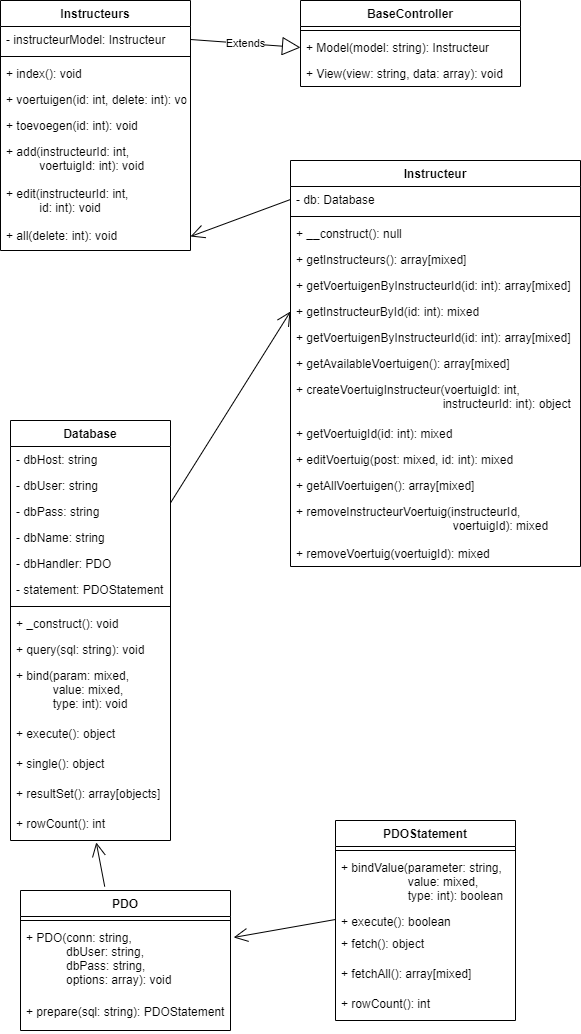

The diagram above was exported from draw.io. Its source (the exported page's mxGraphModel, read from the mxfile embedded in the PNG):
<mxGraphModel dx="2150" dy="917" grid="1" gridSize="10" guides="1" tooltips="1" connect="1" arrows="1" fold="1" page="1" pageScale="1" pageWidth="827" pageHeight="1169" math="0" shadow="0">
  <root>
    <mxCell id="0" />
    <mxCell id="1" parent="0" />
    <mxCell id="rOm98iSg-Fyw3mDEt41O-1" value="Instructeurs" style="swimlane;fontStyle=1;align=center;verticalAlign=top;childLayout=stackLayout;horizontal=1;startSize=26;horizontalStack=0;resizeParent=1;resizeParentMax=0;resizeLast=0;collapsible=1;marginBottom=0;" parent="1" vertex="1">
      <mxGeometry x="30" y="50" width="190" height="250" as="geometry" />
    </mxCell>
    <mxCell id="rOm98iSg-Fyw3mDEt41O-2" value="- instructeurModel: Instructeur" style="text;strokeColor=none;fillColor=none;align=left;verticalAlign=top;spacingLeft=4;spacingRight=4;overflow=hidden;rotatable=0;points=[[0,0.5],[1,0.5]];portConstraint=eastwest;" parent="rOm98iSg-Fyw3mDEt41O-1" vertex="1">
      <mxGeometry y="26" width="190" height="26" as="geometry" />
    </mxCell>
    <mxCell id="rOm98iSg-Fyw3mDEt41O-3" value="" style="line;strokeWidth=1;fillColor=none;align=left;verticalAlign=middle;spacingTop=-1;spacingLeft=3;spacingRight=3;rotatable=0;labelPosition=right;points=[];portConstraint=eastwest;strokeColor=inherit;" parent="rOm98iSg-Fyw3mDEt41O-1" vertex="1">
      <mxGeometry y="52" width="190" height="8" as="geometry" />
    </mxCell>
    <mxCell id="rOm98iSg-Fyw3mDEt41O-41" value="+ index(): void" style="text;strokeColor=none;fillColor=none;align=left;verticalAlign=top;spacingLeft=4;spacingRight=4;overflow=hidden;rotatable=0;points=[[0,0.5],[1,0.5]];portConstraint=eastwest;" parent="rOm98iSg-Fyw3mDEt41O-1" vertex="1">
      <mxGeometry y="60" width="190" height="26" as="geometry" />
    </mxCell>
    <mxCell id="rOm98iSg-Fyw3mDEt41O-42" value="+ voertuigen(id: int, delete: int): void" style="text;strokeColor=none;fillColor=none;align=left;verticalAlign=top;spacingLeft=4;spacingRight=4;overflow=hidden;rotatable=0;points=[[0,0.5],[1,0.5]];portConstraint=eastwest;" parent="rOm98iSg-Fyw3mDEt41O-1" vertex="1">
      <mxGeometry y="86" width="190" height="26" as="geometry" />
    </mxCell>
    <mxCell id="rOm98iSg-Fyw3mDEt41O-43" value="+ toevoegen(id: int): void" style="text;strokeColor=none;fillColor=none;align=left;verticalAlign=top;spacingLeft=4;spacingRight=4;overflow=hidden;rotatable=0;points=[[0,0.5],[1,0.5]];portConstraint=eastwest;" parent="rOm98iSg-Fyw3mDEt41O-1" vertex="1">
      <mxGeometry y="112" width="190" height="26" as="geometry" />
    </mxCell>
    <mxCell id="BcTBJ9oSklnifBSuLKjD-35" value="+ add(instructeurId: int,&#10;          voertuigId: int): void" style="text;strokeColor=none;fillColor=none;align=left;verticalAlign=top;spacingLeft=4;spacingRight=4;overflow=hidden;rotatable=0;points=[[0,0.5],[1,0.5]];portConstraint=eastwest;" vertex="1" parent="rOm98iSg-Fyw3mDEt41O-1">
      <mxGeometry y="138" width="190" height="42" as="geometry" />
    </mxCell>
    <mxCell id="BcTBJ9oSklnifBSuLKjD-36" value="+ edit(instructeurId: int,&#10;          id: int): void" style="text;strokeColor=none;fillColor=none;align=left;verticalAlign=top;spacingLeft=4;spacingRight=4;overflow=hidden;rotatable=0;points=[[0,0.5],[1,0.5]];portConstraint=eastwest;" vertex="1" parent="rOm98iSg-Fyw3mDEt41O-1">
      <mxGeometry y="180" width="190" height="42" as="geometry" />
    </mxCell>
    <mxCell id="rOm98iSg-Fyw3mDEt41O-4" value="+ all(delete: int): void" style="text;strokeColor=none;fillColor=none;align=left;verticalAlign=top;spacingLeft=4;spacingRight=4;overflow=hidden;rotatable=0;points=[[0,0.5],[1,0.5]];portConstraint=eastwest;" parent="rOm98iSg-Fyw3mDEt41O-1" vertex="1">
      <mxGeometry y="222" width="190" height="28" as="geometry" />
    </mxCell>
    <mxCell id="rOm98iSg-Fyw3mDEt41O-9" value="BaseController" style="swimlane;fontStyle=1;align=center;verticalAlign=top;childLayout=stackLayout;horizontal=1;startSize=26;horizontalStack=0;resizeParent=1;resizeParentMax=0;resizeLast=0;collapsible=1;marginBottom=0;" parent="1" vertex="1">
      <mxGeometry x="330" y="50" width="220" height="86" as="geometry" />
    </mxCell>
    <mxCell id="rOm98iSg-Fyw3mDEt41O-11" value="" style="line;strokeWidth=1;fillColor=none;align=left;verticalAlign=middle;spacingTop=-1;spacingLeft=3;spacingRight=3;rotatable=0;labelPosition=right;points=[];portConstraint=eastwest;strokeColor=inherit;" parent="rOm98iSg-Fyw3mDEt41O-9" vertex="1">
      <mxGeometry y="26" width="220" height="8" as="geometry" />
    </mxCell>
    <mxCell id="rOm98iSg-Fyw3mDEt41O-12" value="+ Model(model: string): Instructeur" style="text;strokeColor=none;fillColor=none;align=left;verticalAlign=top;spacingLeft=4;spacingRight=4;overflow=hidden;rotatable=0;points=[[0,0.5],[1,0.5]];portConstraint=eastwest;" parent="rOm98iSg-Fyw3mDEt41O-9" vertex="1">
      <mxGeometry y="34" width="220" height="26" as="geometry" />
    </mxCell>
    <mxCell id="5FKfgBpuZkFQbaVboKIa-2" value="+ View(view: string, data: array): void" style="text;strokeColor=none;fillColor=none;align=left;verticalAlign=top;spacingLeft=4;spacingRight=4;overflow=hidden;rotatable=0;points=[[0,0.5],[1,0.5]];portConstraint=eastwest;" parent="rOm98iSg-Fyw3mDEt41O-9" vertex="1">
      <mxGeometry y="60" width="220" height="26" as="geometry" />
    </mxCell>
    <mxCell id="rOm98iSg-Fyw3mDEt41O-17" value="Database" style="swimlane;fontStyle=1;align=center;verticalAlign=top;childLayout=stackLayout;horizontal=1;startSize=26;horizontalStack=0;resizeParent=1;resizeParentMax=0;resizeLast=0;collapsible=1;marginBottom=0;" parent="1" vertex="1">
      <mxGeometry x="40" y="470" width="160" height="420" as="geometry" />
    </mxCell>
    <mxCell id="rOm98iSg-Fyw3mDEt41O-18" value="- dbHost: string" style="text;strokeColor=none;fillColor=none;align=left;verticalAlign=top;spacingLeft=4;spacingRight=4;overflow=hidden;rotatable=0;points=[[0,0.5],[1,0.5]];portConstraint=eastwest;" parent="rOm98iSg-Fyw3mDEt41O-17" vertex="1">
      <mxGeometry y="26" width="160" height="26" as="geometry" />
    </mxCell>
    <mxCell id="rOm98iSg-Fyw3mDEt41O-29" value="- dbUser: string" style="text;strokeColor=none;fillColor=none;align=left;verticalAlign=top;spacingLeft=4;spacingRight=4;overflow=hidden;rotatable=0;points=[[0,0.5],[1,0.5]];portConstraint=eastwest;" parent="rOm98iSg-Fyw3mDEt41O-17" vertex="1">
      <mxGeometry y="52" width="160" height="26" as="geometry" />
    </mxCell>
    <mxCell id="rOm98iSg-Fyw3mDEt41O-30" value="- dbPass: string" style="text;strokeColor=none;fillColor=none;align=left;verticalAlign=top;spacingLeft=4;spacingRight=4;overflow=hidden;rotatable=0;points=[[0,0.5],[1,0.5]];portConstraint=eastwest;" parent="rOm98iSg-Fyw3mDEt41O-17" vertex="1">
      <mxGeometry y="78" width="160" height="26" as="geometry" />
    </mxCell>
    <mxCell id="rOm98iSg-Fyw3mDEt41O-31" value="- dbName: string" style="text;strokeColor=none;fillColor=none;align=left;verticalAlign=top;spacingLeft=4;spacingRight=4;overflow=hidden;rotatable=0;points=[[0,0.5],[1,0.5]];portConstraint=eastwest;" parent="rOm98iSg-Fyw3mDEt41O-17" vertex="1">
      <mxGeometry y="104" width="160" height="26" as="geometry" />
    </mxCell>
    <mxCell id="rOm98iSg-Fyw3mDEt41O-36" value="- dbHandler: PDO" style="text;strokeColor=none;fillColor=none;align=left;verticalAlign=top;spacingLeft=4;spacingRight=4;overflow=hidden;rotatable=0;points=[[0,0.5],[1,0.5]];portConstraint=eastwest;" parent="rOm98iSg-Fyw3mDEt41O-17" vertex="1">
      <mxGeometry y="130" width="160" height="26" as="geometry" />
    </mxCell>
    <mxCell id="rOm98iSg-Fyw3mDEt41O-35" value="- statement: PDOStatement" style="text;strokeColor=none;fillColor=none;align=left;verticalAlign=top;spacingLeft=4;spacingRight=4;overflow=hidden;rotatable=0;points=[[0,0.5],[1,0.5]];portConstraint=eastwest;" parent="rOm98iSg-Fyw3mDEt41O-17" vertex="1">
      <mxGeometry y="156" width="160" height="26" as="geometry" />
    </mxCell>
    <mxCell id="rOm98iSg-Fyw3mDEt41O-19" value="" style="line;strokeWidth=1;fillColor=none;align=left;verticalAlign=middle;spacingTop=-1;spacingLeft=3;spacingRight=3;rotatable=0;labelPosition=right;points=[];portConstraint=eastwest;strokeColor=inherit;" parent="rOm98iSg-Fyw3mDEt41O-17" vertex="1">
      <mxGeometry y="182" width="160" height="8" as="geometry" />
    </mxCell>
    <mxCell id="rOm98iSg-Fyw3mDEt41O-20" value="+ _construct(): void" style="text;strokeColor=none;fillColor=none;align=left;verticalAlign=top;spacingLeft=4;spacingRight=4;overflow=hidden;rotatable=0;points=[[0,0.5],[1,0.5]];portConstraint=eastwest;" parent="rOm98iSg-Fyw3mDEt41O-17" vertex="1">
      <mxGeometry y="190" width="160" height="26" as="geometry" />
    </mxCell>
    <mxCell id="5FKfgBpuZkFQbaVboKIa-3" value="+ query(sql: string): void" style="text;strokeColor=none;fillColor=none;align=left;verticalAlign=top;spacingLeft=4;spacingRight=4;overflow=hidden;rotatable=0;points=[[0,0.5],[1,0.5]];portConstraint=eastwest;" parent="rOm98iSg-Fyw3mDEt41O-17" vertex="1">
      <mxGeometry y="216" width="160" height="26" as="geometry" />
    </mxCell>
    <mxCell id="5FKfgBpuZkFQbaVboKIa-4" value="+ bind(param: mixed, &#10;           value: mixed,&#10;           type: int): void" style="text;strokeColor=none;fillColor=none;align=left;verticalAlign=top;spacingLeft=4;spacingRight=4;overflow=hidden;rotatable=0;points=[[0,0.5],[1,0.5]];portConstraint=eastwest;" parent="rOm98iSg-Fyw3mDEt41O-17" vertex="1">
      <mxGeometry y="242" width="160" height="58" as="geometry" />
    </mxCell>
    <mxCell id="5FKfgBpuZkFQbaVboKIa-7" value="+ execute(): object" style="text;strokeColor=none;fillColor=none;align=left;verticalAlign=top;spacingLeft=4;spacingRight=4;overflow=hidden;rotatable=0;points=[[0,0.5],[1,0.5]];portConstraint=eastwest;" parent="rOm98iSg-Fyw3mDEt41O-17" vertex="1">
      <mxGeometry y="300" width="160" height="30" as="geometry" />
    </mxCell>
    <mxCell id="5FKfgBpuZkFQbaVboKIa-8" value="+ single(): object" style="text;strokeColor=none;fillColor=none;align=left;verticalAlign=top;spacingLeft=4;spacingRight=4;overflow=hidden;rotatable=0;points=[[0,0.5],[1,0.5]];portConstraint=eastwest;" parent="rOm98iSg-Fyw3mDEt41O-17" vertex="1">
      <mxGeometry y="330" width="160" height="30" as="geometry" />
    </mxCell>
    <mxCell id="5FKfgBpuZkFQbaVboKIa-9" value="+ resultSet(): array[objects]" style="text;strokeColor=none;fillColor=none;align=left;verticalAlign=top;spacingLeft=4;spacingRight=4;overflow=hidden;rotatable=0;points=[[0,0.5],[1,0.5]];portConstraint=eastwest;" parent="rOm98iSg-Fyw3mDEt41O-17" vertex="1">
      <mxGeometry y="360" width="160" height="30" as="geometry" />
    </mxCell>
    <mxCell id="BcTBJ9oSklnifBSuLKjD-3" value="+ rowCount(): int" style="text;strokeColor=none;fillColor=none;align=left;verticalAlign=top;spacingLeft=4;spacingRight=4;overflow=hidden;rotatable=0;points=[[0,0.5],[1,0.5]];portConstraint=eastwest;" vertex="1" parent="rOm98iSg-Fyw3mDEt41O-17">
      <mxGeometry y="390" width="160" height="30" as="geometry" />
    </mxCell>
    <mxCell id="rOm98iSg-Fyw3mDEt41O-21" value="Instructeur" style="swimlane;fontStyle=1;align=center;verticalAlign=top;childLayout=stackLayout;horizontal=1;startSize=26;horizontalStack=0;resizeParent=1;resizeParentMax=0;resizeLast=0;collapsible=1;marginBottom=0;" parent="1" vertex="1">
      <mxGeometry x="320" y="210" width="290" height="406" as="geometry" />
    </mxCell>
    <mxCell id="rOm98iSg-Fyw3mDEt41O-22" value="- db: Database" style="text;strokeColor=none;fillColor=none;align=left;verticalAlign=top;spacingLeft=4;spacingRight=4;overflow=hidden;rotatable=0;points=[[0,0.5],[1,0.5]];portConstraint=eastwest;" parent="rOm98iSg-Fyw3mDEt41O-21" vertex="1">
      <mxGeometry y="26" width="290" height="26" as="geometry" />
    </mxCell>
    <mxCell id="rOm98iSg-Fyw3mDEt41O-23" value="" style="line;strokeWidth=1;fillColor=none;align=left;verticalAlign=middle;spacingTop=-1;spacingLeft=3;spacingRight=3;rotatable=0;labelPosition=right;points=[];portConstraint=eastwest;strokeColor=inherit;" parent="rOm98iSg-Fyw3mDEt41O-21" vertex="1">
      <mxGeometry y="52" width="290" height="8" as="geometry" />
    </mxCell>
    <mxCell id="rOm98iSg-Fyw3mDEt41O-24" value="+ __construct(): null" style="text;strokeColor=none;fillColor=none;align=left;verticalAlign=top;spacingLeft=4;spacingRight=4;overflow=hidden;rotatable=0;points=[[0,0.5],[1,0.5]];portConstraint=eastwest;" parent="rOm98iSg-Fyw3mDEt41O-21" vertex="1">
      <mxGeometry y="60" width="290" height="26" as="geometry" />
    </mxCell>
    <mxCell id="5FKfgBpuZkFQbaVboKIa-16" value="+ getInstructeurs(): array[mixed]" style="text;strokeColor=none;fillColor=none;align=left;verticalAlign=top;spacingLeft=4;spacingRight=4;overflow=hidden;rotatable=0;points=[[0,0.5],[1,0.5]];portConstraint=eastwest;" parent="rOm98iSg-Fyw3mDEt41O-21" vertex="1">
      <mxGeometry y="86" width="290" height="26" as="geometry" />
    </mxCell>
    <mxCell id="5FKfgBpuZkFQbaVboKIa-17" value="+ getVoertuigenByInstructeurId(id: int): array[mixed]" style="text;strokeColor=none;fillColor=none;align=left;verticalAlign=top;spacingLeft=4;spacingRight=4;overflow=hidden;rotatable=0;points=[[0,0.5],[1,0.5]];portConstraint=eastwest;" parent="rOm98iSg-Fyw3mDEt41O-21" vertex="1">
      <mxGeometry y="112" width="290" height="26" as="geometry" />
    </mxCell>
    <mxCell id="5FKfgBpuZkFQbaVboKIa-20" value="+ getInstructeurById(id: int): mixed" style="text;strokeColor=none;fillColor=none;align=left;verticalAlign=top;spacingLeft=4;spacingRight=4;overflow=hidden;rotatable=0;points=[[0,0.5],[1,0.5]];portConstraint=eastwest;" parent="rOm98iSg-Fyw3mDEt41O-21" vertex="1">
      <mxGeometry y="138" width="290" height="26" as="geometry" />
    </mxCell>
    <mxCell id="5FKfgBpuZkFQbaVboKIa-21" value="+ getVoertuigenByInstructeurId(id: int): array[mixed]" style="text;strokeColor=none;fillColor=none;align=left;verticalAlign=top;spacingLeft=4;spacingRight=4;overflow=hidden;rotatable=0;points=[[0,0.5],[1,0.5]];portConstraint=eastwest;" parent="rOm98iSg-Fyw3mDEt41O-21" vertex="1">
      <mxGeometry y="164" width="290" height="26" as="geometry" />
    </mxCell>
    <mxCell id="5FKfgBpuZkFQbaVboKIa-22" value="+ getAvailableVoertuigen(): array[mixed]" style="text;strokeColor=none;fillColor=none;align=left;verticalAlign=top;spacingLeft=4;spacingRight=4;overflow=hidden;rotatable=0;points=[[0,0.5],[1,0.5]];portConstraint=eastwest;" parent="rOm98iSg-Fyw3mDEt41O-21" vertex="1">
      <mxGeometry y="190" width="290" height="26" as="geometry" />
    </mxCell>
    <mxCell id="5FKfgBpuZkFQbaVboKIa-23" value="+ createVoertuigInstructeur(voertuigId: int,&#10;                                            instructeurId: int): object" style="text;strokeColor=none;fillColor=none;align=left;verticalAlign=top;spacingLeft=4;spacingRight=4;overflow=hidden;rotatable=0;points=[[0,0.5],[1,0.5]];portConstraint=eastwest;" parent="rOm98iSg-Fyw3mDEt41O-21" vertex="1">
      <mxGeometry y="216" width="290" height="44" as="geometry" />
    </mxCell>
    <mxCell id="BcTBJ9oSklnifBSuLKjD-28" value="+ getVoertuigId(id: int): mixed" style="text;strokeColor=none;fillColor=none;align=left;verticalAlign=top;spacingLeft=4;spacingRight=4;overflow=hidden;rotatable=0;points=[[0,0.5],[1,0.5]];portConstraint=eastwest;" vertex="1" parent="rOm98iSg-Fyw3mDEt41O-21">
      <mxGeometry y="260" width="290" height="26" as="geometry" />
    </mxCell>
    <mxCell id="BcTBJ9oSklnifBSuLKjD-29" value="+ editVoertuig(post: mixed, id: int): mixed" style="text;strokeColor=none;fillColor=none;align=left;verticalAlign=top;spacingLeft=4;spacingRight=4;overflow=hidden;rotatable=0;points=[[0,0.5],[1,0.5]];portConstraint=eastwest;" vertex="1" parent="rOm98iSg-Fyw3mDEt41O-21">
      <mxGeometry y="286" width="290" height="26" as="geometry" />
    </mxCell>
    <mxCell id="BcTBJ9oSklnifBSuLKjD-30" value="+ getAllVoertuigen(): array[mixed]" style="text;strokeColor=none;fillColor=none;align=left;verticalAlign=top;spacingLeft=4;spacingRight=4;overflow=hidden;rotatable=0;points=[[0,0.5],[1,0.5]];portConstraint=eastwest;" vertex="1" parent="rOm98iSg-Fyw3mDEt41O-21">
      <mxGeometry y="312" width="290" height="26" as="geometry" />
    </mxCell>
    <mxCell id="BcTBJ9oSklnifBSuLKjD-31" value="+ removeInstructeurVoertuig(instructeurId,&#10;                                               voertuigId): mixed" style="text;strokeColor=none;fillColor=none;align=left;verticalAlign=top;spacingLeft=4;spacingRight=4;overflow=hidden;rotatable=0;points=[[0,0.5],[1,0.5]];portConstraint=eastwest;" vertex="1" parent="rOm98iSg-Fyw3mDEt41O-21">
      <mxGeometry y="338" width="290" height="42" as="geometry" />
    </mxCell>
    <mxCell id="BcTBJ9oSklnifBSuLKjD-32" value="+ removeVoertuig(voertuigId): mixed" style="text;strokeColor=none;fillColor=none;align=left;verticalAlign=top;spacingLeft=4;spacingRight=4;overflow=hidden;rotatable=0;points=[[0,0.5],[1,0.5]];portConstraint=eastwest;" vertex="1" parent="rOm98iSg-Fyw3mDEt41O-21">
      <mxGeometry y="380" width="290" height="26" as="geometry" />
    </mxCell>
    <mxCell id="rOm98iSg-Fyw3mDEt41O-25" value="PDO" style="swimlane;fontStyle=1;align=center;verticalAlign=top;childLayout=stackLayout;horizontal=1;startSize=26;horizontalStack=0;resizeParent=1;resizeParentMax=0;resizeLast=0;collapsible=1;marginBottom=0;" parent="1" vertex="1">
      <mxGeometry x="50" y="940" width="210" height="140" as="geometry" />
    </mxCell>
    <mxCell id="rOm98iSg-Fyw3mDEt41O-27" value="" style="line;strokeWidth=1;fillColor=none;align=left;verticalAlign=middle;spacingTop=-1;spacingLeft=3;spacingRight=3;rotatable=0;labelPosition=right;points=[];portConstraint=eastwest;strokeColor=inherit;" parent="rOm98iSg-Fyw3mDEt41O-25" vertex="1">
      <mxGeometry y="26" width="210" height="8" as="geometry" />
    </mxCell>
    <mxCell id="BcTBJ9oSklnifBSuLKjD-6" value="+ PDO(conn: string,&#10;            dbUser: string,&#10;            dbPass: string,&#10;            options: array): void" style="text;strokeColor=none;fillColor=none;align=left;verticalAlign=top;spacingLeft=4;spacingRight=4;overflow=hidden;rotatable=0;points=[[0,0.5],[1,0.5]];portConstraint=eastwest;" vertex="1" parent="rOm98iSg-Fyw3mDEt41O-25">
      <mxGeometry y="34" width="210" height="74" as="geometry" />
    </mxCell>
    <mxCell id="BcTBJ9oSklnifBSuLKjD-7" value="+ prepare(sql: string): PDOStatement" style="text;strokeColor=none;fillColor=none;align=left;verticalAlign=top;spacingLeft=4;spacingRight=4;overflow=hidden;rotatable=0;points=[[0,0.5],[1,0.5]];portConstraint=eastwest;" vertex="1" parent="rOm98iSg-Fyw3mDEt41O-25">
      <mxGeometry y="108" width="210" height="32" as="geometry" />
    </mxCell>
    <mxCell id="BcTBJ9oSklnifBSuLKjD-8" value="PDOStatement" style="swimlane;fontStyle=1;align=center;verticalAlign=top;childLayout=stackLayout;horizontal=1;startSize=26;horizontalStack=0;resizeParent=1;resizeParentMax=0;resizeLast=0;collapsible=1;marginBottom=0;" vertex="1" parent="1">
      <mxGeometry x="365" y="870" width="180" height="200" as="geometry" />
    </mxCell>
    <mxCell id="BcTBJ9oSklnifBSuLKjD-10" value="" style="line;strokeWidth=1;fillColor=none;align=left;verticalAlign=middle;spacingTop=-1;spacingLeft=3;spacingRight=3;rotatable=0;labelPosition=right;points=[];portConstraint=eastwest;strokeColor=inherit;" vertex="1" parent="BcTBJ9oSklnifBSuLKjD-8">
      <mxGeometry y="26" width="180" height="8" as="geometry" />
    </mxCell>
    <mxCell id="BcTBJ9oSklnifBSuLKjD-12" value="+ bindValue(parameter: string,&#10;                    value: mixed,&#10;                    type: int): boolean" style="text;strokeColor=none;fillColor=none;align=left;verticalAlign=top;spacingLeft=4;spacingRight=4;overflow=hidden;rotatable=0;points=[[0,0.5],[1,0.5]];portConstraint=eastwest;" vertex="1" parent="BcTBJ9oSklnifBSuLKjD-8">
      <mxGeometry y="34" width="180" height="54" as="geometry" />
    </mxCell>
    <mxCell id="BcTBJ9oSklnifBSuLKjD-13" value="+ execute(): boolean" style="text;strokeColor=none;fillColor=none;align=left;verticalAlign=top;spacingLeft=4;spacingRight=4;overflow=hidden;rotatable=0;points=[[0,0.5],[1,0.5]];portConstraint=eastwest;" vertex="1" parent="BcTBJ9oSklnifBSuLKjD-8">
      <mxGeometry y="88" width="180" height="22" as="geometry" />
    </mxCell>
    <mxCell id="BcTBJ9oSklnifBSuLKjD-14" value="+ fetch(): object" style="text;strokeColor=none;fillColor=none;align=left;verticalAlign=top;spacingLeft=4;spacingRight=4;overflow=hidden;rotatable=0;points=[[0,0.5],[1,0.5]];portConstraint=eastwest;" vertex="1" parent="BcTBJ9oSklnifBSuLKjD-8">
      <mxGeometry y="110" width="180" height="30" as="geometry" />
    </mxCell>
    <mxCell id="BcTBJ9oSklnifBSuLKjD-15" value="+ fetchAll(): array[mixed]" style="text;strokeColor=none;fillColor=none;align=left;verticalAlign=top;spacingLeft=4;spacingRight=4;overflow=hidden;rotatable=0;points=[[0,0.5],[1,0.5]];portConstraint=eastwest;" vertex="1" parent="BcTBJ9oSklnifBSuLKjD-8">
      <mxGeometry y="140" width="180" height="30" as="geometry" />
    </mxCell>
    <mxCell id="BcTBJ9oSklnifBSuLKjD-16" value="+ rowCount(): int" style="text;strokeColor=none;fillColor=none;align=left;verticalAlign=top;spacingLeft=4;spacingRight=4;overflow=hidden;rotatable=0;points=[[0,0.5],[1,0.5]];portConstraint=eastwest;" vertex="1" parent="BcTBJ9oSklnifBSuLKjD-8">
      <mxGeometry y="170" width="180" height="30" as="geometry" />
    </mxCell>
    <mxCell id="BcTBJ9oSklnifBSuLKjD-20" value="Extends" style="endArrow=block;endSize=16;endFill=0;html=1;rounded=0;exitX=1;exitY=0.5;exitDx=0;exitDy=0;entryX=0;entryY=0.5;entryDx=0;entryDy=0;" edge="1" parent="1" source="rOm98iSg-Fyw3mDEt41O-2" target="rOm98iSg-Fyw3mDEt41O-12">
      <mxGeometry width="160" relative="1" as="geometry">
        <mxPoint x="260" y="400" as="sourcePoint" />
        <mxPoint x="420" y="400" as="targetPoint" />
      </mxGeometry>
    </mxCell>
    <mxCell id="BcTBJ9oSklnifBSuLKjD-21" value="" style="endArrow=open;endFill=1;endSize=12;html=1;rounded=0;entryX=1;entryY=0.5;entryDx=0;entryDy=0;exitX=0;exitY=0.5;exitDx=0;exitDy=0;" edge="1" parent="1" source="rOm98iSg-Fyw3mDEt41O-22" target="rOm98iSg-Fyw3mDEt41O-4">
      <mxGeometry width="160" relative="1" as="geometry">
        <mxPoint x="260" y="400" as="sourcePoint" />
        <mxPoint x="420" y="400" as="targetPoint" />
      </mxGeometry>
    </mxCell>
    <mxCell id="BcTBJ9oSklnifBSuLKjD-23" value="" style="endArrow=open;endFill=1;endSize=12;html=1;rounded=0;entryX=0;entryY=0.5;entryDx=0;entryDy=0;" edge="1" parent="1" source="rOm98iSg-Fyw3mDEt41O-17" target="5FKfgBpuZkFQbaVboKIa-20">
      <mxGeometry width="160" relative="1" as="geometry">
        <mxPoint x="305" y="434" as="sourcePoint" />
        <mxPoint x="240" y="419" as="targetPoint" />
      </mxGeometry>
    </mxCell>
    <mxCell id="BcTBJ9oSklnifBSuLKjD-24" value="" style="endArrow=open;endFill=1;endSize=12;html=1;rounded=0;entryX=0.536;entryY=1.063;entryDx=0;entryDy=0;exitX=0.401;exitY=-0.028;exitDx=0;exitDy=0;entryPerimeter=0;exitPerimeter=0;" edge="1" parent="1" source="rOm98iSg-Fyw3mDEt41O-25" target="BcTBJ9oSklnifBSuLKjD-3">
      <mxGeometry width="160" relative="1" as="geometry">
        <mxPoint x="315" y="444" as="sourcePoint" />
        <mxPoint x="250" y="429" as="targetPoint" />
      </mxGeometry>
    </mxCell>
    <mxCell id="BcTBJ9oSklnifBSuLKjD-25" value="" style="endArrow=open;endFill=1;endSize=12;html=1;rounded=0;entryX=1.015;entryY=0.175;entryDx=0;entryDy=0;exitX=0;exitY=0.5;exitDx=0;exitDy=0;entryPerimeter=0;" edge="1" parent="1" source="BcTBJ9oSklnifBSuLKjD-13" target="BcTBJ9oSklnifBSuLKjD-6">
      <mxGeometry width="160" relative="1" as="geometry">
        <mxPoint x="325" y="454" as="sourcePoint" />
        <mxPoint x="260" y="439" as="targetPoint" />
      </mxGeometry>
    </mxCell>
  </root>
</mxGraphModel>